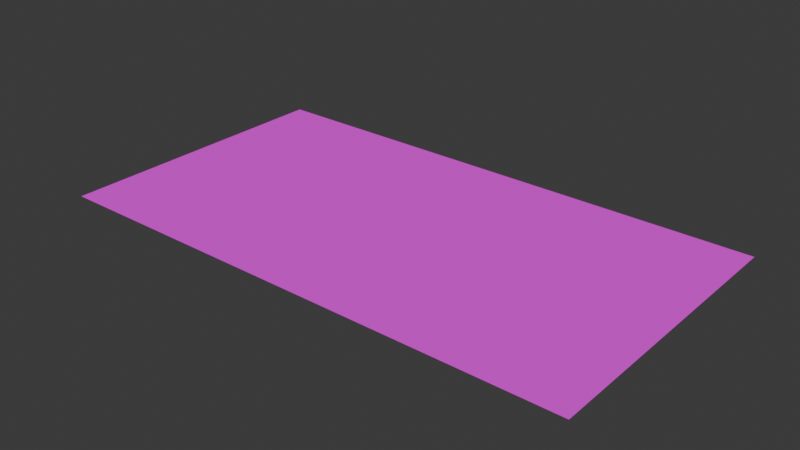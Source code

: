 # Source: c130_flight_suit_pattern_uv.blend  (saved by Blender 5.2.44; exported with 4.5.12 LTS)
import bpy
from mathutils import Matrix  # noqa: F401  (used for matrix-valued properties, if any)

bpy.ops.wm.read_factory_settings(use_empty=True)
scene = bpy.context.scene
scene.name = 'Scene'

# ---- collections
col_collection = bpy.data.collections.new('Collection'); scene.collection.children.link(col_collection)

# ---- images (referenced by path relative to the original .blend; pixels are not part of the script)
import os
ASSET_DIR = os.environ.get("B2B_ASSET_DIR", "")  # directory of the original .blend (textures are referenced by path, not embedded)
HERE = os.path.dirname(os.path.abspath(__file__))  # packed textures are extracted next to this script under _unpacked/

def load_image(name, relpath, width, height, colorspace="sRGB"):
    """Load a texture the original file referenced (path relative to the .blend, or extracted next to this script)."""
    p = next((c for c in (os.path.join(HERE, relpath), os.path.join(ASSET_DIR, relpath)) if relpath and os.path.exists(c)), "")
    if p:
        img = bpy.data.images.load(p, check_existing=True)
        img.name = name
    else:  # same state as the original file: an image datablock whose file is absent (Cycles renders it pink)
        img = bpy.data.images.new(name, width, height)
        img.source = "FILE"
        img.filepath = "//" + (relpath or name)
    img.colorspace_settings.name = colorspace
    return img
img_c130_flight_suit_pattern_transparent_png = load_image('c130_flight_suit_pattern_transparent.png', 'c130_flight_suit_pattern_transparent.png', 1024, 1024, 'sRGB')

# ---- materials (node trees are filled in below, after node groups)
mat_c130_pattern_transparent_material = bpy.data.materials.new('C130_Pattern_Transparent_Material')

# ---- material node trees
mat_c130_pattern_transparent_material.use_nodes = True; mat_c130_pattern_transparent_material.node_tree.nodes.clear()
_N = mat_c130_pattern_transparent_material.node_tree.nodes; _L = mat_c130_pattern_transparent_material.node_tree.links
n0 = _N.new('ShaderNodeBsdfPrincipled'); n0.name = 'Principled BSDF'; n0.location = (-200, 100)
n0.inputs[2].default_value = 0.8
n0.inputs[10].default_value = 0.005
n1 = _N.new('ShaderNodeOutputMaterial'); n1.name = 'Material Output'; n1.location = (200, 100)
n2 = _N.new('ShaderNodeTexImage'); n2.name = 'Image Texture'; n2.location = (0, 0)
n2.image = img_c130_flight_suit_pattern_transparent_png
_L.new(n0.outputs[0], n1.inputs[0])
_L.new(n2.outputs[0], n0.inputs[0])
_L.new(n2.outputs[1], n0.inputs[4])
n1.is_active_output = True

# ---- world
world_world = bpy.data.worlds.new('World'); scene.world = world_world
world_world.use_nodes = True; world_world.node_tree.nodes.clear()
_N = world_world.node_tree.nodes; _L = world_world.node_tree.links
n0 = _N.new('ShaderNodeOutputWorld'); n0.name = 'World Output'; n0.location = (200, 100)
n1 = _N.new('ShaderNodeBackground'); n1.name = 'Background'; n1.location = (-200, 100)
n1.inputs[0].default_value = (0.05088, 0.05088, 0.05088, 1.0)
_L.new(n1.outputs[0], n0.inputs[0])
n0.is_active_output = True
world_world.color = (0.05088, 0.05088, 0.05088)
world_world.sun_shadow_jitter_overblur = 0.0

# ---- meshes
me_c130patternuv_mesh = bpy.data.meshes.new('C130PatternUV_Mesh')
me_c130patternuv_mesh.from_pydata([(-0.9167, -0.5, 0.0), (0.9167, -0.5, 0.0), (0.9167, 0.5, 0.0), (-0.9167, 0.5, 0.0)], [], [(0, 1, 2, 3)])
_uv = me_c130patternuv_mesh.uv_layers.new(name='UVMap')
_uv.uv.foreach_set('vector', [0.0, 0.0, 1.0, 0.0, 1.0, 1.0, 0.0, 1.0])
me_c130patternuv_mesh.materials.append(mat_c130_pattern_transparent_material)
me_c130patternuv_mesh.update()

# ---- objects
ob_c130_flight_suit_pattern_uv = bpy.data.objects.new('C130_Flight_Suit_Pattern_UV', me_c130patternuv_mesh)

# ---- transforms, parenting, visibility, modifiers, constraints
ob_c130_flight_suit_pattern_uv.location = (0.0, 0.0, 0.0)

# ---- collection membership
col_collection.objects.link(ob_c130_flight_suit_pattern_uv)

# ---- scene / render settings (as saved in the file)
scene.frame_start = 1; scene.frame_end = 250; scene.frame_set(1)
scene.render.engine = 'BLENDER_EEVEE_NEXT'
scene.render.bake_bias = 0.0
scene.render.bake_samples = 0
scene.render.compositor_device = 'GPU'
scene.eevee.use_volume_custom_range = False
scene.eevee.fast_gi_thickness_near = 0.1
scene.eevee.fast_gi_thickness_far = 0.0
scene.eevee.ray_tracing_options.screen_trace_thickness = 0.1
bpy.context.view_layer.update()

# ---- added for rendering (the .blend has no active camera and no usable light): camera, sun
cam_auto = bpy.data.cameras.new('AutoCamera')
cam_auto.lens = 50.0
cam_auto.sensor_width = 36.0
cam_auto.clip_end = 1000.0
ob_auto_camera = bpy.data.objects.new('AutoCamera', cam_auto)
scene.collection.objects.link(ob_auto_camera)
ob_auto_camera.location = (1.93217, -2.31861, 1.54574)
ob_auto_camera.rotation_euler = (1.09748, -7.21219e-08, 0.694738)
scene.camera = ob_auto_camera
light_auto_sun = bpy.data.lights.new('AutoSun', 'SUN')
light_auto_sun.energy = 3.0
light_auto_sun.angle = 0.0523599
ob_auto_sun = bpy.data.objects.new('AutoSun', light_auto_sun)
scene.collection.objects.link(ob_auto_sun)
ob_auto_sun.rotation_euler = (0.872665, 0.174533, 0.523599)
bpy.context.view_layer.update()
